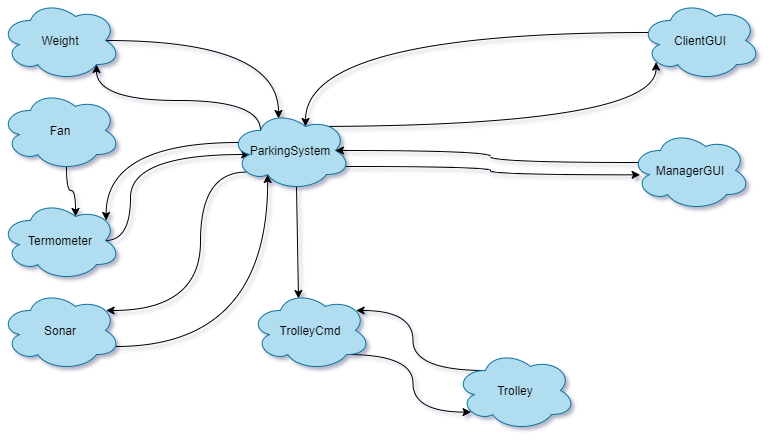

The diagram above was exported from draw.io. Its source (the exported page's mxGraphModel, read from the mxfile embedded in the PNG):
<mxGraphModel dx="1422" dy="862" grid="1" gridSize="10" guides="1" tooltips="1" connect="1" arrows="1" fold="1" page="1" pageScale="1" pageWidth="827" pageHeight="1169" math="0" shadow="0">
  <root>
    <mxCell id="0" />
    <mxCell id="1" parent="0" />
    <mxCell id="plelvgjtoqfA7Sm3AskP-1" style="edgeStyle=orthogonalEdgeStyle;curved=1;rounded=0;orthogonalLoop=1;jettySize=auto;html=1;exitX=0.25;exitY=0.25;exitDx=0;exitDy=0;exitPerimeter=0;entryX=0.88;entryY=0.25;entryDx=0;entryDy=0;entryPerimeter=0;" parent="1" source="plelvgjtoqfA7Sm3AskP-2" target="plelvgjtoqfA7Sm3AskP-18" edge="1">
      <mxGeometry relative="1" as="geometry" />
    </mxCell>
    <mxCell id="plelvgjtoqfA7Sm3AskP-2" value="Trolley" style="ellipse;shape=cloud;whiteSpace=wrap;html=1;fillColor=#b1ddf0;strokeColor=#10739e;" parent="1" vertex="1">
      <mxGeometry x="485" y="420" width="120" height="80" as="geometry" />
    </mxCell>
    <mxCell id="plelvgjtoqfA7Sm3AskP-3" style="edgeStyle=orthogonalEdgeStyle;curved=1;rounded=0;orthogonalLoop=1;jettySize=auto;html=1;exitX=0.96;exitY=0.7;exitDx=0;exitDy=0;exitPerimeter=0;entryX=0.31;entryY=0.8;entryDx=0;entryDy=0;entryPerimeter=0;" parent="1" source="plelvgjtoqfA7Sm3AskP-4" target="plelvgjtoqfA7Sm3AskP-14" edge="1">
      <mxGeometry relative="1" as="geometry">
        <Array as="points">
          <mxPoint x="297" y="416" />
        </Array>
      </mxGeometry>
    </mxCell>
    <mxCell id="plelvgjtoqfA7Sm3AskP-4" value="Sonar" style="ellipse;shape=cloud;whiteSpace=wrap;html=1;fillColor=#b1ddf0;strokeColor=#10739e;" parent="1" vertex="1">
      <mxGeometry x="30" y="360" width="120" height="80" as="geometry" />
    </mxCell>
    <mxCell id="plelvgjtoqfA7Sm3AskP-6" style="edgeStyle=orthogonalEdgeStyle;curved=1;rounded=0;orthogonalLoop=1;jettySize=auto;html=1;exitX=0.55;exitY=0.95;exitDx=0;exitDy=0;exitPerimeter=0;entryX=0.625;entryY=0.2;entryDx=0;entryDy=0;entryPerimeter=0;" parent="1" source="plelvgjtoqfA7Sm3AskP-7" target="plelvgjtoqfA7Sm3AskP-9" edge="1">
      <mxGeometry relative="1" as="geometry" />
    </mxCell>
    <mxCell id="plelvgjtoqfA7Sm3AskP-7" value="Fan" style="ellipse;shape=cloud;whiteSpace=wrap;html=1;fillColor=#b1ddf0;strokeColor=#10739e;" parent="1" vertex="1">
      <mxGeometry x="30" y="160" width="120" height="80" as="geometry" />
    </mxCell>
    <mxCell id="plelvgjtoqfA7Sm3AskP-8" style="edgeStyle=orthogonalEdgeStyle;curved=1;rounded=0;orthogonalLoop=1;jettySize=auto;html=1;exitX=0.875;exitY=0.5;exitDx=0;exitDy=0;exitPerimeter=0;entryX=0.16;entryY=0.55;entryDx=0;entryDy=0;entryPerimeter=0;" parent="1" source="plelvgjtoqfA7Sm3AskP-9" target="plelvgjtoqfA7Sm3AskP-14" edge="1">
      <mxGeometry relative="1" as="geometry">
        <Array as="points">
          <mxPoint x="160" y="310" />
          <mxPoint x="160" y="224" />
        </Array>
      </mxGeometry>
    </mxCell>
    <mxCell id="plelvgjtoqfA7Sm3AskP-9" value="Termometer" style="ellipse;shape=cloud;whiteSpace=wrap;html=1;fillColor=#b1ddf0;strokeColor=#10739e;" parent="1" vertex="1">
      <mxGeometry x="30" y="270" width="120" height="80" as="geometry" />
    </mxCell>
    <mxCell id="plelvgjtoqfA7Sm3AskP-10" style="edgeStyle=orthogonalEdgeStyle;rounded=0;orthogonalLoop=1;jettySize=auto;html=1;exitX=0.875;exitY=0.5;exitDx=0;exitDy=0;exitPerimeter=0;entryX=0.4;entryY=0.1;entryDx=0;entryDy=0;entryPerimeter=0;curved=1;" parent="1" source="plelvgjtoqfA7Sm3AskP-11" target="plelvgjtoqfA7Sm3AskP-14" edge="1">
      <mxGeometry relative="1" as="geometry" />
    </mxCell>
    <mxCell id="plelvgjtoqfA7Sm3AskP-11" value="Weight" style="ellipse;shape=cloud;whiteSpace=wrap;html=1;fillColor=#b1ddf0;strokeColor=#10739e;" parent="1" vertex="1">
      <mxGeometry x="30" y="70" width="120" height="80" as="geometry" />
    </mxCell>
    <mxCell id="plelvgjtoqfA7Sm3AskP-12" style="edgeStyle=none;rounded=0;orthogonalLoop=1;jettySize=auto;html=1;exitX=0.55;exitY=0.95;exitDx=0;exitDy=0;exitPerimeter=0;entryX=0.4;entryY=0.1;entryDx=0;entryDy=0;entryPerimeter=0;" parent="1" source="plelvgjtoqfA7Sm3AskP-14" target="plelvgjtoqfA7Sm3AskP-18" edge="1">
      <mxGeometry relative="1" as="geometry" />
    </mxCell>
    <mxCell id="plelvgjtoqfA7Sm3AskP-13" style="edgeStyle=orthogonalEdgeStyle;curved=1;rounded=0;orthogonalLoop=1;jettySize=auto;html=1;exitX=0.625;exitY=0.2;exitDx=0;exitDy=0;exitPerimeter=0;entryX=0.13;entryY=0.77;entryDx=0;entryDy=0;entryPerimeter=0;" parent="1" source="plelvgjtoqfA7Sm3AskP-14" target="plelvgjtoqfA7Sm3AskP-16" edge="1">
      <mxGeometry relative="1" as="geometry" />
    </mxCell>
    <mxCell id="G3QkDZJMaTbh3g1DiiBu-2" style="edgeStyle=orthogonalEdgeStyle;rounded=0;orthogonalLoop=1;jettySize=auto;html=1;exitX=0.13;exitY=0.77;exitDx=0;exitDy=0;exitPerimeter=0;entryX=0.88;entryY=0.25;entryDx=0;entryDy=0;entryPerimeter=0;curved=1;" edge="1" parent="1" source="plelvgjtoqfA7Sm3AskP-14" target="plelvgjtoqfA7Sm3AskP-4">
      <mxGeometry relative="1" as="geometry">
        <Array as="points">
          <mxPoint x="230" y="242" />
          <mxPoint x="230" y="380" />
        </Array>
      </mxGeometry>
    </mxCell>
    <mxCell id="G3QkDZJMaTbh3g1DiiBu-3" style="edgeStyle=orthogonalEdgeStyle;curved=1;rounded=0;orthogonalLoop=1;jettySize=auto;html=1;exitX=0.07;exitY=0.4;exitDx=0;exitDy=0;exitPerimeter=0;entryX=0.88;entryY=0.25;entryDx=0;entryDy=0;entryPerimeter=0;" edge="1" parent="1" source="plelvgjtoqfA7Sm3AskP-14" target="plelvgjtoqfA7Sm3AskP-9">
      <mxGeometry relative="1" as="geometry" />
    </mxCell>
    <mxCell id="G3QkDZJMaTbh3g1DiiBu-5" style="edgeStyle=orthogonalEdgeStyle;curved=1;rounded=0;orthogonalLoop=1;jettySize=auto;html=1;exitX=0.25;exitY=0.25;exitDx=0;exitDy=0;exitPerimeter=0;entryX=0.8;entryY=0.8;entryDx=0;entryDy=0;entryPerimeter=0;" edge="1" parent="1" source="plelvgjtoqfA7Sm3AskP-14" target="plelvgjtoqfA7Sm3AskP-11">
      <mxGeometry relative="1" as="geometry">
        <Array as="points">
          <mxPoint x="290" y="170" />
          <mxPoint x="126" y="170" />
        </Array>
      </mxGeometry>
    </mxCell>
    <mxCell id="plelvgjtoqfA7Sm3AskP-14" value="ParkingSystem" style="ellipse;shape=cloud;whiteSpace=wrap;html=1;fillColor=#b1ddf0;strokeColor=#10739e;" parent="1" vertex="1">
      <mxGeometry x="260" y="180" width="120" height="80" as="geometry" />
    </mxCell>
    <mxCell id="plelvgjtoqfA7Sm3AskP-15" style="edgeStyle=orthogonalEdgeStyle;curved=1;rounded=0;orthogonalLoop=1;jettySize=auto;html=1;exitX=0.07;exitY=0.4;exitDx=0;exitDy=0;exitPerimeter=0;entryX=0.625;entryY=0.2;entryDx=0;entryDy=0;entryPerimeter=0;" parent="1" source="plelvgjtoqfA7Sm3AskP-16" target="plelvgjtoqfA7Sm3AskP-14" edge="1">
      <mxGeometry relative="1" as="geometry" />
    </mxCell>
    <mxCell id="plelvgjtoqfA7Sm3AskP-16" value="ClientGUI" style="ellipse;shape=cloud;whiteSpace=wrap;html=1;fillColor=#b1ddf0;strokeColor=#10739e;" parent="1" vertex="1">
      <mxGeometry x="670" y="70" width="120" height="80" as="geometry" />
    </mxCell>
    <mxCell id="plelvgjtoqfA7Sm3AskP-17" style="edgeStyle=orthogonalEdgeStyle;curved=1;rounded=0;orthogonalLoop=1;jettySize=auto;html=1;exitX=0.8;exitY=0.8;exitDx=0;exitDy=0;exitPerimeter=0;entryX=0.13;entryY=0.77;entryDx=0;entryDy=0;entryPerimeter=0;" parent="1" source="plelvgjtoqfA7Sm3AskP-18" target="plelvgjtoqfA7Sm3AskP-2" edge="1">
      <mxGeometry relative="1" as="geometry" />
    </mxCell>
    <mxCell id="plelvgjtoqfA7Sm3AskP-18" value="TrolleyCmd" style="ellipse;shape=cloud;whiteSpace=wrap;html=1;fillColor=#b1ddf0;strokeColor=#10739e;" parent="1" vertex="1">
      <mxGeometry x="280" y="360" width="120" height="80" as="geometry" />
    </mxCell>
    <mxCell id="plelvgjtoqfA7Sm3AskP-19" style="edgeStyle=orthogonalEdgeStyle;curved=1;rounded=0;orthogonalLoop=1;jettySize=auto;html=1;exitX=0.07;exitY=0.4;exitDx=0;exitDy=0;exitPerimeter=0;entryX=0.875;entryY=0.5;entryDx=0;entryDy=0;entryPerimeter=0;" parent="1" source="plelvgjtoqfA7Sm3AskP-20" target="plelvgjtoqfA7Sm3AskP-14" edge="1">
      <mxGeometry relative="1" as="geometry" />
    </mxCell>
    <mxCell id="plelvgjtoqfA7Sm3AskP-20" value="ManagerGUI" style="ellipse;shape=cloud;whiteSpace=wrap;html=1;fillColor=#b1ddf0;strokeColor=#10739e;" parent="1" vertex="1">
      <mxGeometry x="660" y="200" width="120" height="80" as="geometry" />
    </mxCell>
    <mxCell id="plelvgjtoqfA7Sm3AskP-21" style="edgeStyle=orthogonalEdgeStyle;curved=1;rounded=0;orthogonalLoop=1;jettySize=auto;html=1;exitX=0.96;exitY=0.7;exitDx=0;exitDy=0;exitPerimeter=0;entryX=0.08;entryY=0.554;entryDx=0;entryDy=0;entryPerimeter=0;" parent="1" source="plelvgjtoqfA7Sm3AskP-14" target="plelvgjtoqfA7Sm3AskP-20" edge="1">
      <mxGeometry relative="1" as="geometry">
        <mxPoint x="678.4000000000001" y="242.0000000000001" as="sourcePoint" />
        <mxPoint x="620" y="290" as="targetPoint" />
      </mxGeometry>
    </mxCell>
  </root>
</mxGraphModel>